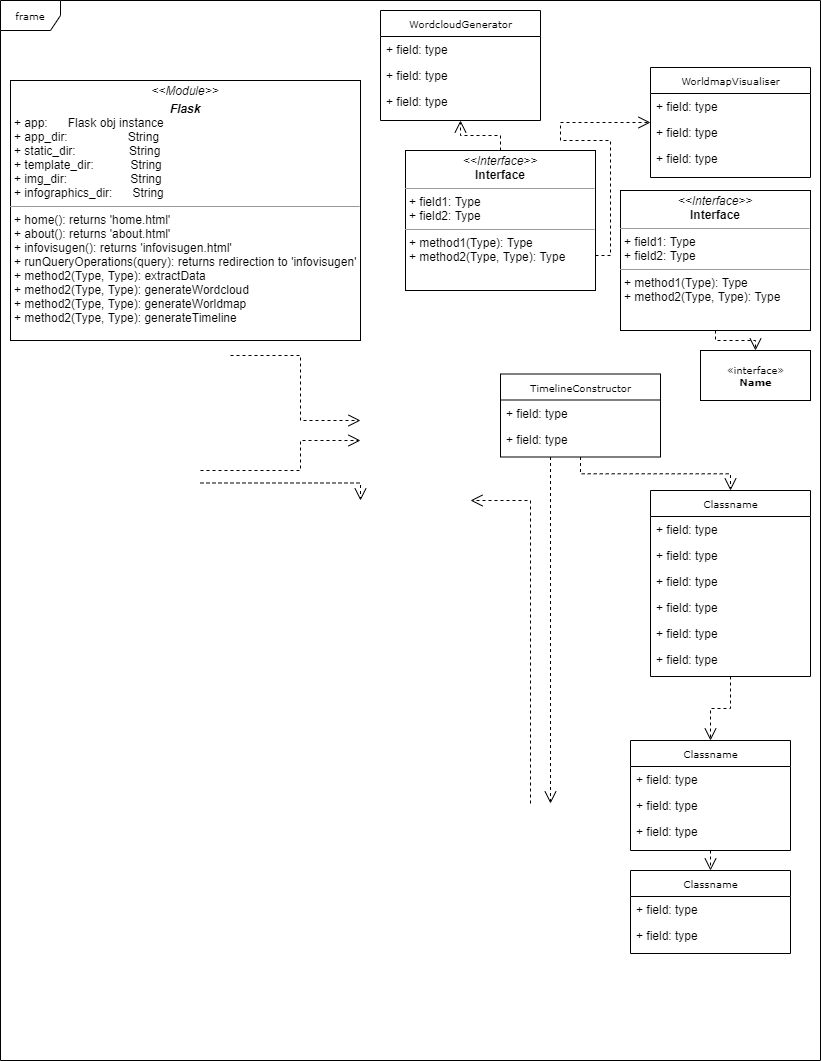

The diagram above was exported from draw.io. Its source (the exported page's mxGraphModel, read from the mxfile embedded in the PNG):
<mxGraphModel dx="709" dy="537" grid="1" gridSize="10" guides="1" tooltips="1" connect="1" arrows="1" fold="1" page="1" pageScale="1" pageWidth="850" pageHeight="1100" background="#ffffff" math="0" shadow="0">
  <root>
    <mxCell id="0" />
    <mxCell id="1" parent="0" />
    <mxCell id="17acba5748e5396b-1" value="frame" style="shape=umlFrame;whiteSpace=wrap;html=1;rounded=0;shadow=0;comic=0;labelBackgroundColor=none;strokeWidth=1;fontFamily=Verdana;fontSize=10;align=center;" parent="1" vertex="1">
      <mxGeometry x="20" y="20" width="820" height="1060" as="geometry" />
    </mxCell>
    <mxCell id="5d2195bd80daf111-40" style="edgeStyle=orthogonalEdgeStyle;rounded=0;html=1;dashed=1;labelBackgroundColor=none;startFill=0;endArrow=open;endFill=0;endSize=10;fontFamily=Verdana;fontSize=10;" parent="1" source="17acba5748e5396b-2" target="5d2195bd80daf111-1" edge="1">
      <mxGeometry relative="1" as="geometry">
        <Array as="points" />
      </mxGeometry>
    </mxCell>
    <mxCell id="17acba5748e5396b-2" value="Classname" style="swimlane;html=1;fontStyle=0;childLayout=stackLayout;horizontal=1;startSize=26;fillColor=none;horizontalStack=0;resizeParent=1;resizeLast=0;collapsible=1;marginBottom=0;swimlaneFillColor=#ffffff;rounded=0;shadow=0;comic=0;labelBackgroundColor=none;strokeWidth=1;fontFamily=Verdana;fontSize=10;align=center;" parent="1" vertex="1">
      <mxGeometry x="670" y="510" width="160" height="186" as="geometry" />
    </mxCell>
    <mxCell id="17acba5748e5396b-3" value="+ field: type" style="text;html=1;strokeColor=none;fillColor=none;align=left;verticalAlign=top;spacingLeft=4;spacingRight=4;whiteSpace=wrap;overflow=hidden;rotatable=0;points=[[0,0.5],[1,0.5]];portConstraint=eastwest;" parent="17acba5748e5396b-2" vertex="1">
      <mxGeometry y="26" width="160" height="26" as="geometry" />
    </mxCell>
    <mxCell id="17acba5748e5396b-4" value="+ field: type" style="text;html=1;strokeColor=none;fillColor=none;align=left;verticalAlign=top;spacingLeft=4;spacingRight=4;whiteSpace=wrap;overflow=hidden;rotatable=0;points=[[0,0.5],[1,0.5]];portConstraint=eastwest;" parent="17acba5748e5396b-2" vertex="1">
      <mxGeometry y="52" width="160" height="26" as="geometry" />
    </mxCell>
    <mxCell id="17acba5748e5396b-6" value="+ field: type" style="text;html=1;strokeColor=none;fillColor=none;align=left;verticalAlign=top;spacingLeft=4;spacingRight=4;whiteSpace=wrap;overflow=hidden;rotatable=0;points=[[0,0.5],[1,0.5]];portConstraint=eastwest;" parent="17acba5748e5396b-2" vertex="1">
      <mxGeometry y="78" width="160" height="26" as="geometry" />
    </mxCell>
    <mxCell id="17acba5748e5396b-9" value="+ field: type" style="text;html=1;strokeColor=none;fillColor=none;align=left;verticalAlign=top;spacingLeft=4;spacingRight=4;whiteSpace=wrap;overflow=hidden;rotatable=0;points=[[0,0.5],[1,0.5]];portConstraint=eastwest;" parent="17acba5748e5396b-2" vertex="1">
      <mxGeometry y="104" width="160" height="26" as="geometry" />
    </mxCell>
    <mxCell id="17acba5748e5396b-10" value="+ field: type" style="text;html=1;strokeColor=none;fillColor=none;align=left;verticalAlign=top;spacingLeft=4;spacingRight=4;whiteSpace=wrap;overflow=hidden;rotatable=0;points=[[0,0.5],[1,0.5]];portConstraint=eastwest;" parent="17acba5748e5396b-2" vertex="1">
      <mxGeometry y="130" width="160" height="26" as="geometry" />
    </mxCell>
    <mxCell id="17acba5748e5396b-8" value="+ field: type" style="text;html=1;strokeColor=none;fillColor=none;align=left;verticalAlign=top;spacingLeft=4;spacingRight=4;whiteSpace=wrap;overflow=hidden;rotatable=0;points=[[0,0.5],[1,0.5]];portConstraint=eastwest;" parent="17acba5748e5396b-2" vertex="1">
      <mxGeometry y="156" width="160" height="26" as="geometry" />
    </mxCell>
    <mxCell id="17acba5748e5396b-20" value="WordcloudGenerator" style="swimlane;html=1;fontStyle=0;childLayout=stackLayout;horizontal=1;startSize=26;fillColor=none;horizontalStack=0;resizeParent=1;resizeLast=0;collapsible=1;marginBottom=0;swimlaneFillColor=#ffffff;rounded=0;shadow=0;comic=0;labelBackgroundColor=none;strokeWidth=1;fontFamily=Verdana;fontSize=10;align=center;" parent="1" vertex="1">
      <mxGeometry x="400" y="30" width="160" height="110" as="geometry" />
    </mxCell>
    <mxCell id="17acba5748e5396b-21" value="+ field: type" style="text;html=1;strokeColor=none;fillColor=none;align=left;verticalAlign=top;spacingLeft=4;spacingRight=4;whiteSpace=wrap;overflow=hidden;rotatable=0;points=[[0,0.5],[1,0.5]];portConstraint=eastwest;" parent="17acba5748e5396b-20" vertex="1">
      <mxGeometry y="26" width="160" height="26" as="geometry" />
    </mxCell>
    <mxCell id="17acba5748e5396b-24" value="+ field: type" style="text;html=1;strokeColor=none;fillColor=none;align=left;verticalAlign=top;spacingLeft=4;spacingRight=4;whiteSpace=wrap;overflow=hidden;rotatable=0;points=[[0,0.5],[1,0.5]];portConstraint=eastwest;" parent="17acba5748e5396b-20" vertex="1">
      <mxGeometry y="52" width="160" height="26" as="geometry" />
    </mxCell>
    <mxCell id="17acba5748e5396b-26" value="+ field: type" style="text;html=1;strokeColor=none;fillColor=none;align=left;verticalAlign=top;spacingLeft=4;spacingRight=4;whiteSpace=wrap;overflow=hidden;rotatable=0;points=[[0,0.5],[1,0.5]];portConstraint=eastwest;" parent="17acba5748e5396b-20" vertex="1">
      <mxGeometry y="78" width="160" height="26" as="geometry" />
    </mxCell>
    <mxCell id="17acba5748e5396b-30" value="WorldmapVisualiser" style="swimlane;html=1;fontStyle=0;childLayout=stackLayout;horizontal=1;startSize=26;fillColor=none;horizontalStack=0;resizeParent=1;resizeLast=0;collapsible=1;marginBottom=0;swimlaneFillColor=#ffffff;rounded=0;shadow=0;comic=0;labelBackgroundColor=none;strokeWidth=1;fontFamily=Verdana;fontSize=10;align=center;" parent="1" vertex="1">
      <mxGeometry x="670" y="87" width="160" height="110" as="geometry" />
    </mxCell>
    <mxCell id="17acba5748e5396b-31" value="+ field: type" style="text;html=1;strokeColor=none;fillColor=none;align=left;verticalAlign=top;spacingLeft=4;spacingRight=4;whiteSpace=wrap;overflow=hidden;rotatable=0;points=[[0,0.5],[1,0.5]];portConstraint=eastwest;" parent="17acba5748e5396b-30" vertex="1">
      <mxGeometry y="26" width="160" height="26" as="geometry" />
    </mxCell>
    <mxCell id="17acba5748e5396b-32" value="+ field: type" style="text;html=1;strokeColor=none;fillColor=none;align=left;verticalAlign=top;spacingLeft=4;spacingRight=4;whiteSpace=wrap;overflow=hidden;rotatable=0;points=[[0,0.5],[1,0.5]];portConstraint=eastwest;" parent="17acba5748e5396b-30" vertex="1">
      <mxGeometry y="52" width="160" height="26" as="geometry" />
    </mxCell>
    <mxCell id="17acba5748e5396b-33" value="+ field: type" style="text;html=1;strokeColor=none;fillColor=none;align=left;verticalAlign=top;spacingLeft=4;spacingRight=4;whiteSpace=wrap;overflow=hidden;rotatable=0;points=[[0,0.5],[1,0.5]];portConstraint=eastwest;" parent="17acba5748e5396b-30" vertex="1">
      <mxGeometry y="78" width="160" height="26" as="geometry" />
    </mxCell>
    <mxCell id="17acba5748e5396b-44" value="Classname" style="swimlane;html=1;fontStyle=0;childLayout=stackLayout;horizontal=1;startSize=26;fillColor=none;horizontalStack=0;resizeParent=1;resizeLast=0;collapsible=1;marginBottom=0;swimlaneFillColor=#ffffff;rounded=0;shadow=0;comic=0;labelBackgroundColor=none;strokeWidth=1;fontFamily=Verdana;fontSize=10;align=center;" parent="1" vertex="1">
      <mxGeometry x="650" y="890" width="160" height="83" as="geometry" />
    </mxCell>
    <mxCell id="17acba5748e5396b-45" value="+ field: type" style="text;html=1;strokeColor=none;fillColor=none;align=left;verticalAlign=top;spacingLeft=4;spacingRight=4;whiteSpace=wrap;overflow=hidden;rotatable=0;points=[[0,0.5],[1,0.5]];portConstraint=eastwest;" parent="17acba5748e5396b-44" vertex="1">
      <mxGeometry y="26" width="160" height="26" as="geometry" />
    </mxCell>
    <mxCell id="17acba5748e5396b-47" value="+ field: type" style="text;html=1;strokeColor=none;fillColor=none;align=left;verticalAlign=top;spacingLeft=4;spacingRight=4;whiteSpace=wrap;overflow=hidden;rotatable=0;points=[[0,0.5],[1,0.5]];portConstraint=eastwest;" parent="17acba5748e5396b-44" vertex="1">
      <mxGeometry y="52" width="160" height="26" as="geometry" />
    </mxCell>
    <mxCell id="5d2195bd80daf111-39" style="edgeStyle=orthogonalEdgeStyle;rounded=0;html=1;dashed=1;labelBackgroundColor=none;startFill=0;endArrow=open;endFill=0;endSize=10;fontFamily=Verdana;fontSize=10;" parent="1" source="5d2195bd80daf111-1" target="17acba5748e5396b-44" edge="1">
      <mxGeometry relative="1" as="geometry" />
    </mxCell>
    <mxCell id="5d2195bd80daf111-1" value="Classname" style="swimlane;html=1;fontStyle=0;childLayout=stackLayout;horizontal=1;startSize=26;fillColor=none;horizontalStack=0;resizeParent=1;resizeLast=0;collapsible=1;marginBottom=0;swimlaneFillColor=#ffffff;rounded=0;shadow=0;comic=0;labelBackgroundColor=none;strokeWidth=1;fontFamily=Verdana;fontSize=10;align=center;" parent="1" vertex="1">
      <mxGeometry x="650" y="760" width="160" height="110" as="geometry" />
    </mxCell>
    <mxCell id="5d2195bd80daf111-2" value="+ field: type" style="text;html=1;strokeColor=none;fillColor=none;align=left;verticalAlign=top;spacingLeft=4;spacingRight=4;whiteSpace=wrap;overflow=hidden;rotatable=0;points=[[0,0.5],[1,0.5]];portConstraint=eastwest;" parent="5d2195bd80daf111-1" vertex="1">
      <mxGeometry y="26" width="160" height="26" as="geometry" />
    </mxCell>
    <mxCell id="5d2195bd80daf111-3" value="+ field: type" style="text;html=1;strokeColor=none;fillColor=none;align=left;verticalAlign=top;spacingLeft=4;spacingRight=4;whiteSpace=wrap;overflow=hidden;rotatable=0;points=[[0,0.5],[1,0.5]];portConstraint=eastwest;" parent="5d2195bd80daf111-1" vertex="1">
      <mxGeometry y="52" width="160" height="26" as="geometry" />
    </mxCell>
    <mxCell id="5d2195bd80daf111-4" value="+ field: type" style="text;html=1;strokeColor=none;fillColor=none;align=left;verticalAlign=top;spacingLeft=4;spacingRight=4;whiteSpace=wrap;overflow=hidden;rotatable=0;points=[[0,0.5],[1,0.5]];portConstraint=eastwest;" parent="5d2195bd80daf111-1" vertex="1">
      <mxGeometry y="78" width="160" height="26" as="geometry" />
    </mxCell>
    <mxCell id="5d2195bd80daf111-41" style="edgeStyle=orthogonalEdgeStyle;rounded=0;html=1;dashed=1;labelBackgroundColor=none;startFill=0;endArrow=open;endFill=0;endSize=10;fontFamily=Verdana;fontSize=10;" parent="1" source="5d2195bd80daf111-5" target="17acba5748e5396b-2" edge="1">
      <mxGeometry relative="1" as="geometry">
        <Array as="points" />
      </mxGeometry>
    </mxCell>
    <mxCell id="5d2195bd80daf111-5" value="TimelineConstructor" style="swimlane;html=1;fontStyle=0;childLayout=stackLayout;horizontal=1;startSize=26;fillColor=none;horizontalStack=0;resizeParent=1;resizeLast=0;collapsible=1;marginBottom=0;swimlaneFillColor=#ffffff;rounded=0;shadow=0;comic=0;labelBackgroundColor=none;strokeWidth=1;fontFamily=Verdana;fontSize=10;align=center;" parent="1" vertex="1">
      <mxGeometry x="520" y="393.5" width="160" height="83" as="geometry" />
    </mxCell>
    <mxCell id="5d2195bd80daf111-6" value="+ field: type" style="text;html=1;strokeColor=none;fillColor=none;align=left;verticalAlign=top;spacingLeft=4;spacingRight=4;whiteSpace=wrap;overflow=hidden;rotatable=0;points=[[0,0.5],[1,0.5]];portConstraint=eastwest;" parent="5d2195bd80daf111-5" vertex="1">
      <mxGeometry y="26" width="160" height="26" as="geometry" />
    </mxCell>
    <mxCell id="5d2195bd80daf111-7" value="+ field: type" style="text;html=1;strokeColor=none;fillColor=none;align=left;verticalAlign=top;spacingLeft=4;spacingRight=4;whiteSpace=wrap;overflow=hidden;rotatable=0;points=[[0,0.5],[1,0.5]];portConstraint=eastwest;" parent="5d2195bd80daf111-5" vertex="1">
      <mxGeometry y="52" width="160" height="26" as="geometry" />
    </mxCell>
    <mxCell id="5d2195bd80daf111-36" style="edgeStyle=orthogonalEdgeStyle;rounded=0;html=1;dashed=1;labelBackgroundColor=none;startFill=0;endArrow=open;endFill=0;endSize=10;fontFamily=Verdana;fontSize=10;" parent="1" edge="1">
      <mxGeometry relative="1" as="geometry">
        <Array as="points">
          <mxPoint x="550" y="520" />
        </Array>
        <mxPoint x="550" y="823" as="sourcePoint" />
        <mxPoint x="490" y="520" as="targetPoint" />
      </mxGeometry>
    </mxCell>
    <mxCell id="5d2195bd80daf111-26" style="edgeStyle=orthogonalEdgeStyle;rounded=0;html=1;dashed=1;labelBackgroundColor=none;startFill=0;endArrow=open;endFill=0;endSize=10;fontFamily=Verdana;fontSize=10;" parent="1" source="5d2195bd80daf111-15" target="5d2195bd80daf111-17" edge="1">
      <mxGeometry relative="1" as="geometry">
        <Array as="points" />
      </mxGeometry>
    </mxCell>
    <mxCell id="5d2195bd80daf111-15" value="&lt;p style=&quot;margin:0px;margin-top:4px;text-align:center;&quot;&gt;&lt;i&gt;&amp;lt;&amp;lt;Interface&amp;gt;&amp;gt;&lt;/i&gt;&lt;br/&gt;&lt;b&gt;Interface&lt;/b&gt;&lt;/p&gt;&lt;hr size=&quot;1&quot;/&gt;&lt;p style=&quot;margin:0px;margin-left:4px;&quot;&gt;+ field1: Type&lt;br/&gt;+ field2: Type&lt;/p&gt;&lt;hr size=&quot;1&quot;/&gt;&lt;p style=&quot;margin:0px;margin-left:4px;&quot;&gt;+ method1(Type): Type&lt;br/&gt;+ method2(Type, Type): Type&lt;/p&gt;" style="verticalAlign=top;align=left;overflow=fill;fontSize=12;fontFamily=Helvetica;html=1;rounded=0;shadow=0;comic=0;labelBackgroundColor=none;strokeWidth=1" parent="1" vertex="1">
      <mxGeometry x="640" y="210" width="190" height="140" as="geometry" />
    </mxCell>
    <mxCell id="5d2195bd80daf111-17" value="&amp;laquo;interface&amp;raquo;&lt;br&gt;&lt;b&gt;Name&lt;/b&gt;" style="html=1;rounded=0;shadow=0;comic=0;labelBackgroundColor=none;strokeWidth=1;fontFamily=Verdana;fontSize=10;align=center;" parent="1" vertex="1">
      <mxGeometry x="720" y="370" width="110" height="50" as="geometry" />
    </mxCell>
    <mxCell id="5d2195bd80daf111-21" style="edgeStyle=orthogonalEdgeStyle;rounded=0;html=1;labelBackgroundColor=none;startFill=0;endArrow=open;endFill=0;endSize=10;fontFamily=Verdana;fontSize=10;dashed=1;" parent="1" source="5d2195bd80daf111-18" target="17acba5748e5396b-20" edge="1">
      <mxGeometry relative="1" as="geometry" />
    </mxCell>
    <mxCell id="5d2195bd80daf111-22" style="edgeStyle=orthogonalEdgeStyle;rounded=0;html=1;exitX=1;exitY=0.75;dashed=1;labelBackgroundColor=none;startFill=0;endArrow=open;endFill=0;endSize=10;fontFamily=Verdana;fontSize=10;" parent="1" source="5d2195bd80daf111-18" target="17acba5748e5396b-30" edge="1">
      <mxGeometry relative="1" as="geometry">
        <Array as="points">
          <mxPoint x="630" y="275" />
          <mxPoint x="630" y="160" />
          <mxPoint x="580" y="160" />
          <mxPoint x="580" y="142" />
        </Array>
      </mxGeometry>
    </mxCell>
    <mxCell id="5d2195bd80daf111-18" value="&lt;p style=&quot;margin:0px;margin-top:4px;text-align:center;&quot;&gt;&lt;i&gt;&amp;lt;&amp;lt;Interface&amp;gt;&amp;gt;&lt;/i&gt;&lt;br/&gt;&lt;b&gt;Interface&lt;/b&gt;&lt;/p&gt;&lt;hr size=&quot;1&quot;/&gt;&lt;p style=&quot;margin:0px;margin-left:4px;&quot;&gt;+ field1: Type&lt;br/&gt;+ field2: Type&lt;/p&gt;&lt;hr size=&quot;1&quot;/&gt;&lt;p style=&quot;margin:0px;margin-left:4px;&quot;&gt;+ method1(Type): Type&lt;br/&gt;+ method2(Type, Type): Type&lt;/p&gt;" style="verticalAlign=top;align=left;overflow=fill;fontSize=12;fontFamily=Helvetica;html=1;rounded=0;shadow=0;comic=0;labelBackgroundColor=none;strokeWidth=1" parent="1" vertex="1">
      <mxGeometry x="425" y="170" width="190" height="140" as="geometry" />
    </mxCell>
    <mxCell id="5d2195bd80daf111-27" style="edgeStyle=orthogonalEdgeStyle;rounded=0;html=1;exitX=1;exitY=0.75;dashed=1;labelBackgroundColor=none;startFill=0;endArrow=open;endFill=0;endSize=10;fontFamily=Verdana;fontSize=10;" parent="1" edge="1">
      <mxGeometry relative="1" as="geometry">
        <Array as="points">
          <mxPoint x="320" y="375" />
          <mxPoint x="320" y="440" />
        </Array>
        <mxPoint x="250" y="375" as="sourcePoint" />
        <mxPoint x="380" y="440" as="targetPoint" />
      </mxGeometry>
    </mxCell>
    <mxCell id="5d2195bd80daf111-28" style="edgeStyle=orthogonalEdgeStyle;rounded=0;html=1;dashed=1;labelBackgroundColor=none;startFill=0;endArrow=open;endFill=0;endSize=10;fontFamily=Verdana;fontSize=10;" parent="1" edge="1">
      <mxGeometry relative="1" as="geometry">
        <Array as="points">
          <mxPoint x="320" y="490" />
          <mxPoint x="320" y="460" />
        </Array>
        <mxPoint x="220" y="490" as="sourcePoint" />
        <mxPoint x="380" y="460" as="targetPoint" />
      </mxGeometry>
    </mxCell>
    <mxCell id="5d2195bd80daf111-29" style="edgeStyle=orthogonalEdgeStyle;rounded=0;html=1;dashed=1;labelBackgroundColor=none;startFill=0;endArrow=open;endFill=0;endSize=10;fontFamily=Verdana;fontSize=10;" parent="1" edge="1">
      <mxGeometry relative="1" as="geometry">
        <mxPoint x="220" y="502.5" as="sourcePoint" />
        <mxPoint x="380" y="520" as="targetPoint" />
      </mxGeometry>
    </mxCell>
    <mxCell id="5d2195bd80daf111-37" style="edgeStyle=orthogonalEdgeStyle;rounded=0;html=1;dashed=1;labelBackgroundColor=none;startFill=0;endArrow=open;endFill=0;endSize=10;fontFamily=Verdana;fontSize=10;" parent="1" source="5d2195bd80daf111-5" edge="1">
      <mxGeometry relative="1" as="geometry">
        <Array as="points">
          <mxPoint x="570" y="590" />
        </Array>
        <mxPoint x="570" y="823" as="targetPoint" />
      </mxGeometry>
    </mxCell>
    <mxCell id="gEju2U74rzsnP2uxJnKZ-6" value="&lt;p style=&quot;margin: 0px ; margin-top: 4px ; text-align: center&quot;&gt;&lt;i&gt;&amp;lt;&amp;lt;Module&amp;gt;&amp;gt;&lt;/i&gt;&lt;/p&gt;&lt;p style=&quot;margin: 0px ; margin-top: 4px ; text-align: center&quot;&gt;&lt;i&gt;&lt;b&gt;Flask&lt;/b&gt;&lt;/i&gt;&lt;br&gt;&lt;/p&gt;&lt;p style=&quot;margin: 0px ; margin-left: 4px&quot;&gt;+ app:&amp;nbsp; &amp;nbsp; &amp;nbsp; Flask obj instance&lt;br&gt;+ app_dir:&amp;nbsp; &amp;nbsp; &amp;nbsp; &amp;nbsp; &amp;nbsp; &amp;nbsp; &amp;nbsp; &amp;nbsp; &amp;nbsp; String&lt;/p&gt;&lt;p style=&quot;margin: 0px ; margin-left: 4px&quot;&gt;+ static_dir:&amp;nbsp; &amp;nbsp; &amp;nbsp; &amp;nbsp; &amp;nbsp; &amp;nbsp; &amp;nbsp; &amp;nbsp; String&lt;/p&gt;&lt;p style=&quot;margin: 0px ; margin-left: 4px&quot;&gt;+ template_dir:&amp;nbsp; &amp;nbsp; &amp;nbsp; &amp;nbsp; &amp;nbsp; &amp;nbsp;String&lt;/p&gt;&lt;p style=&quot;margin: 0px ; margin-left: 4px&quot;&gt;+ img_dir:&amp;nbsp; &amp;nbsp; &amp;nbsp; &amp;nbsp; &amp;nbsp; &amp;nbsp; &amp;nbsp; &amp;nbsp; &amp;nbsp; &amp;nbsp;String&lt;/p&gt;&lt;p style=&quot;margin: 0px ; margin-left: 4px&quot;&gt;+ infographics_dir:&amp;nbsp; &amp;nbsp; &amp;nbsp; String&lt;/p&gt;&lt;hr size=&quot;1&quot;&gt;&lt;p style=&quot;margin: 0px ; margin-left: 4px&quot;&gt;+ home(): returns 'home.html'&lt;/p&gt;&lt;p style=&quot;margin: 0px ; margin-left: 4px&quot;&gt;+ about(): returns 'about.html'&lt;/p&gt;&lt;p style=&quot;margin: 0px ; margin-left: 4px&quot;&gt;+ infovisugen(): returns 'infovisugen.html'&lt;/p&gt;&lt;p style=&quot;margin: 0px ; margin-left: 4px&quot;&gt;+ runQueryOperations(query): returns redirection to 'infovisugen'&lt;br&gt;+ method2(Type, Type): extractData&lt;/p&gt;&lt;p style=&quot;margin: 0px ; margin-left: 4px&quot;&gt;+ method2(Type, Type): generateWordcloud&lt;/p&gt;&lt;p style=&quot;margin: 0px ; margin-left: 4px&quot;&gt;+ method2(Type, Type): generateWorldmap&lt;/p&gt;&lt;p style=&quot;margin: 0px ; margin-left: 4px&quot;&gt;+ method2(Type, Type): generateTimeline&lt;/p&gt;&lt;p style=&quot;margin: 0px ; margin-left: 4px&quot;&gt;&lt;br&gt;&lt;/p&gt;" style="verticalAlign=top;align=left;overflow=fill;fontSize=12;fontFamily=Helvetica;html=1;rounded=0;shadow=0;comic=0;labelBackgroundColor=none;strokeWidth=1" vertex="1" parent="1">
      <mxGeometry x="30" y="100" width="350" height="260" as="geometry" />
    </mxCell>
  </root>
</mxGraphModel>